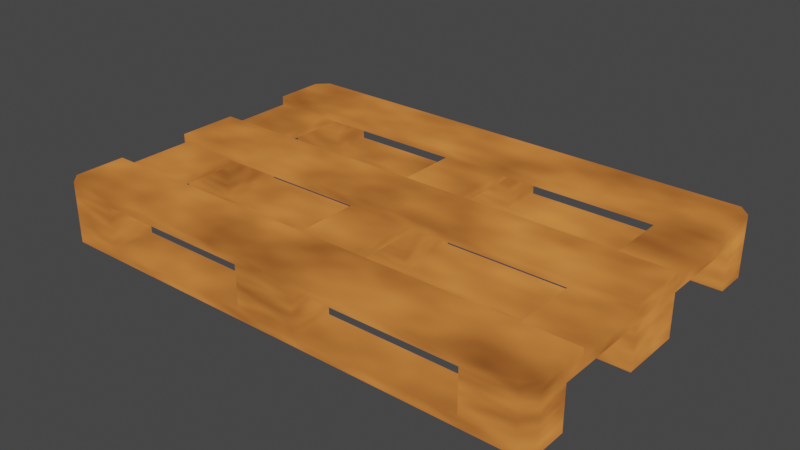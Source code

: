 # Source: Euro-Pallet_001.blend  (saved by Blender 2.82.7; exported with 4.5.12 LTS)
import bpy
from mathutils import Matrix  # noqa: F401  (used for matrix-valued properties, if any)

bpy.ops.wm.read_factory_settings(use_empty=True)
scene = bpy.context.scene
scene.name = 'Scene'

# ---- collections
col_applied = bpy.data.collections.new('Applied'); scene.collection.children.link(col_applied)

# ---- materials (node trees are filled in below, after node groups)
mat_material_001_001 = bpy.data.materials.new('Material.001.001')
mat_material_001_001.use_transparent_shadow = False

# ---- material node trees
mat_material_001_001.use_nodes = True; mat_material_001_001.node_tree.nodes.clear()
_N = mat_material_001_001.node_tree.nodes; _L = mat_material_001_001.node_tree.links
n0 = _N.new('ShaderNodeMapping'); n0.name = 'Mapping'; n0.location = (-361, 404)
n0.inputs[3].default_value = (1.0, 1.0, -0.5)
n1 = _N.new('ShaderNodeTexCoord'); n1.name = 'Texture Coordinate'; n1.location = (-615, 345)
n2 = _N.new('ShaderNodeBsdfDiffuse'); n2.name = 'Diffuse BSDF'; n2.location = (188, 85)
n2.inputs[1].default_value = 0.5
n3 = _N.new('ShaderNodeAddShader'); n3.name = 'Add Shader'; n3.location = (433, 235)
n4 = _N.new('ShaderNodeOutputMaterial'); n4.name = 'Material Output'; n4.location = (653, 271)
n5 = _N.new('ShaderNodeTexNoise'); n5.name = 'Noise Texture'; n5.location = (-164, 378)
n6 = _N.new('ShaderNodeValToRGB'); n6.name = 'ColorRamp'; n6.location = (0, 367)
while len(n6.color_ramp.elements) > 1: n6.color_ramp.elements.remove(n6.color_ramp.elements[-1])
n6.color_ramp.elements[0].position = 0.0; n6.color_ramp.elements[0].color = (0.0, 0.0, 0.0, 1.0)
_e = n6.color_ramp.elements.new(1.0); _e.color = (0.8933, 0.2786, 0.06203, 1.0)
_L.new(n1.outputs[0], n0.inputs[0])
_L.new(n3.outputs[0], n4.inputs[0])
_L.new(n0.outputs[0], n5.inputs[0])
_L.new(n5.outputs[0], n6.inputs[0])
_L.new(n6.outputs[0], n3.inputs[0])
n4.is_active_output = True

# ---- world
world_world = bpy.data.worlds.new('World'); scene.world = world_world
world_world.use_nodes = True; world_world.node_tree.nodes.clear()
_N = world_world.node_tree.nodes; _L = world_world.node_tree.links
n0 = _N.new('ShaderNodeOutputWorld'); n0.name = 'World Output'; n0.location = (300, 300)
n1 = _N.new('ShaderNodeBackground'); n1.name = 'Background'; n1.location = (10, 300)
n1.inputs[0].default_value = (0.05088, 0.05088, 0.05088, 1.0)
_L.new(n1.outputs[0], n0.inputs[0])
n0.is_active_output = True
world_world.color = (0.05088, 0.05088, 0.05088)
world_world.use_sun_shadow = False
world_world.sun_shadow_jitter_overblur = 0.0

# ---- meshes
me_cube_019 = bpy.data.meshes.new('Cube.019')
me_cube_019.from_pydata([(-0.5972, 0.0725, 0.0), (-0.5972, 0.0725, 0.022), (0.5972, 0.0725, 0.0), (0.5972, 0.0725, 0.022), (0.0, 0.0725, 0.0), (0.0, 0.0725, 0.022), (-0.5972, 0.0, 0.0), (-0.5972, 0.0, 0.022), (-0.5972, -0.0725, 0.0), (-0.5972, -0.0725, 0.022), (0.5972, 0.0, 0.0), (0.5972, 0.0, 0.022), (0.5972, -0.0725, 0.0), (0.5972, -0.0725, 0.022), (0.0, 0.0, 0.0), (0.0, 0.0, 0.022), (0.0, -0.0725, 0.0), (0.0, -0.0725, 0.022), (-0.0725, 0.0725, -0.1), (-0.0725, 0.0725, -0.022), (0.0725, 0.0725, -0.1), (0.0725, 0.0725, -0.022), (0.0, 0.0725, -0.1), (0.0, 0.0725, -0.022), (-0.0725, 0.0, -0.1), (-0.0725, 0.0, -0.022), (-0.0725, -0.0725, -0.1), (-0.0725, -0.0725, -0.022), (0.0725, 0.0, -0.1), (0.0725, 0.0, -0.022), (0.0725, -0.0725, -0.1), (0.0725, -0.0725, -0.022), (0.0, 0.0, -0.1), (0.0, 0.0, -0.022), (0.0, -0.0725, -0.1), (0.0, -0.0725, -0.022), (-0.5972, 0.2986, -0.1), (-0.5972, 0.2986, -0.022), (-0.4548, 0.2986, -0.1), (-0.4548, 0.2986, -0.022), (-0.4548, 0.3986, -0.1), (-0.4548, 0.3986, -0.022), (-0.5972, 0.3724, -0.1), (-0.5711, 0.3986, -0.1), (-0.5711, 0.3986, -0.022), (-0.5972, 0.3724, -0.022), (0.5972, 0.2986, -0.1), (0.5972, 0.2986, -0.022), (0.4548, 0.2986, -0.1), (0.4548, 0.2986, -0.022), (0.4548, 0.3986, -0.1), (0.4548, 0.3986, -0.022), (0.5972, 0.3724, -0.1), (0.5711, 0.3986, -0.1), (0.5711, 0.3986, -0.022), (0.5972, 0.3724, -0.022), (-0.5972, -0.2986, -0.1), (-0.5972, -0.2986, -0.022), (-0.4548, -0.2986, -0.1), (-0.4548, -0.2986, -0.022), (-0.4548, -0.3986, -0.1), (-0.4548, -0.3986, -0.022), (-0.5972, -0.3724, -0.1), (-0.5711, -0.3986, -0.1), (-0.5711, -0.3986, -0.022), (-0.5972, -0.3724, -0.022), (0.5972, -0.2986, -0.1), (0.5972, -0.2986, -0.022), (0.4548, -0.2986, -0.1), (0.4548, -0.2986, -0.022), (0.4548, -0.3986, -0.1), (0.4548, -0.3986, -0.022), (0.5972, -0.3724, -0.1), (0.5711, -0.3986, -0.1), (0.5711, -0.3986, -0.022), (0.5972, -0.3724, -0.022), (-0.0725, 0.2986, -0.1), (-0.0725, 0.2986, -0.022), (-0.0725, 0.3986, -0.1), (-0.0725, 0.3986, -0.022), (0.0725, 0.2986, -0.1), (0.0725, 0.2986, -0.022), (0.0725, 0.3986, -0.1), (0.0725, 0.3986, -0.022), (0.0, 0.2986, -0.1), (0.0, 0.2986, -0.022), (0.0, 0.3986, -0.1), (0.0, 0.3986, -0.022), (-0.0725, -0.2986, -0.1), (-0.0725, -0.2986, -0.022), (-0.0725, -0.3986, -0.1), (-0.0725, -0.3986, -0.022), (0.0725, -0.2986, -0.1), (0.0725, -0.2986, -0.022), (0.0725, -0.3986, -0.1), (0.0725, -0.3986, -0.022), (0.0, -0.2986, -0.1), (0.0, -0.2986, -0.022), (0.0, -0.3986, -0.1), (0.0, -0.3986, -0.022), (-0.5972, 0.2986, -0.122), (-0.5972, 0.2986, -0.1), (-0.5972, 0.3724, -0.122), (-0.5711, 0.3986, -0.122), (-0.5711, 0.3986, -0.1), (-0.5972, 0.3724, -0.1), (0.5972, 0.2986, -0.122), (0.5972, 0.2986, -0.1), (0.0, 0.2986, -0.122), (0.0, 0.2986, -0.1), (0.0, 0.3986, -0.122), (0.0, 0.3986, -0.1), (0.5972, 0.3724, -0.122), (0.5711, 0.3986, -0.122), (0.5711, 0.3986, -0.1), (0.5972, 0.3724, -0.1), (-0.5972, -0.2986, -0.122), (-0.5972, -0.2986, -0.1), (-0.5972, -0.3724, -0.122), (-0.5711, -0.3986, -0.122), (-0.5711, -0.3986, -0.1), (-0.5972, -0.3724, -0.1), (0.5972, -0.2986, -0.122), (0.5972, -0.2986, -0.1), (0.0, -0.2986, -0.122), (0.0, -0.2986, -0.1), (0.0, -0.3986, -0.122), (0.0, -0.3986, -0.1), (0.5972, -0.3724, -0.122), (0.5711, -0.3986, -0.122), (0.5711, -0.3986, -0.1), (0.5972, -0.3724, -0.1), (-0.4548, 0.3986, -0.022), (-0.4548, 0.3986, 3.204e-07), (-0.5972, 0.3724, -0.022), (-0.5711, 0.3986, -0.022), (-0.5711, 0.3986, 3.204e-07), (-0.5972, 0.3724, 3.204e-07), (0.4548, 0.3986, -0.022), (0.4548, 0.3986, 3.204e-07), (0.5972, 0.3724, -0.022), (0.5711, 0.3986, -0.022), (0.5711, 0.3986, 3.204e-07), (0.5972, 0.3724, 3.204e-07), (-0.5972, 0.0, -0.022), (-0.5972, 0.0, 3.204e-07), (-0.4548, 0.0, -0.022), (-0.4548, 0.0, 3.204e-07), (-0.4548, -0.3986, -0.022), (-0.4548, -0.3986, 3.204e-07), (-0.5972, -0.3724, -0.022), (-0.5711, -0.3986, -0.022), (-0.5711, -0.3986, 3.204e-07), (-0.5972, -0.3724, 3.204e-07), (0.5972, 0.0, -0.022), (0.5972, 0.0, 3.204e-07), (0.4548, 0.0, -0.022), (0.4548, 0.0, 3.204e-07), (0.4548, -0.3986, -0.022), (0.4548, -0.3986, 3.204e-07), (0.5972, -0.3724, -0.022), (0.5711, -0.3986, -0.022), (0.5711, -0.3986, 3.204e-07), (0.5972, -0.3724, 3.204e-07), (-0.0725, 0.3986, -0.022), (-0.0725, 0.3986, 2.757e-07), (0.0725, 0.3986, -0.022), (0.0725, 0.3986, 2.757e-07), (0.0, 0.3986, -0.022), (0.0, 0.3986, 2.757e-07), (-0.0725, 0.0, -0.022), (-0.0725, 0.0, 2.757e-07), (-0.0725, -0.3986, -0.022), (-0.0725, -0.3986, 2.757e-07), (0.0725, 0.0, -0.022), (0.0725, 0.0, 2.757e-07), (0.0725, -0.3986, -0.022), (0.0725, -0.3986, 2.757e-07), (0.0, 0.0, -0.022), (0.0, 0.0, 2.757e-07), (0.0, -0.3986, -0.022), (0.0, -0.3986, 2.757e-07), (-0.5972, 0.2515, 0.0), (-0.5972, 0.2515, 0.022), (-0.5972, 0.3724, 0.0), (-0.5711, 0.3986, 0.0), (-0.5711, 0.3986, 0.022), (-0.5972, 0.3724, 0.022), (0.5972, 0.2515, 0.0), (0.5972, 0.2515, 0.022), (0.0, 0.2515, 0.0), (0.0, 0.2515, 0.022), (0.0, 0.3986, 0.0), (0.0, 0.3986, 0.022), (0.5972, 0.3724, 0.0), (0.5711, 0.3986, 0.0), (0.5711, 0.3986, 0.022), (0.5972, 0.3724, 0.022), (-0.5972, -0.2515, 0.0), (-0.5972, -0.2515, 0.022), (-0.5972, -0.3724, 0.0), (-0.5711, -0.3986, 0.0), (-0.5711, -0.3986, 0.022), (-0.5972, -0.3724, 0.022), (0.5972, -0.2515, 0.0), (0.5972, -0.2515, 0.022), (0.0, -0.2515, 0.0), (0.0, -0.2515, 0.022), (0.0, -0.3986, 0.0), (0.0, -0.3986, 0.022), (0.5972, -0.3724, 0.0), (0.5711, -0.3986, 0.0), (0.5711, -0.3986, 0.022), (0.5972, -0.3724, 0.022), (-0.5972, 0.0725, -0.1), (-0.5972, 0.0725, -0.022), (-0.4548, 0.0725, -0.1), (-0.4548, 0.0725, -0.022), (-0.5972, -0.0725, -0.1), (-0.5972, -0.0725, -0.022), (-0.4548, -0.0725, -0.1), (-0.4548, -0.0725, -0.022), (0.5972, 0.0725, -0.1), (0.5972, 0.0725, -0.022), (0.4548, 0.0725, -0.1), (0.4548, 0.0725, -0.022), (0.5972, -0.0725, -0.1), (0.5972, -0.0725, -0.022), (0.4548, -0.0725, -0.1), (0.4548, -0.0725, -0.022), (-0.5972, 0.0725, -0.122), (-0.5972, 0.0725, -0.1), (-0.5972, -0.0725, -0.122), (-0.5972, -0.0725, -0.1), (0.5972, 0.0725, -0.122), (0.5972, 0.0725, -0.1), (0.0, 0.0725, -0.122), (0.0, 0.0725, -0.1), (0.5972, -0.0725, -0.122), (0.5972, -0.0725, -0.1), (0.0, -0.0725, -0.122), (0.0, -0.0725, -0.1)], [], [(6, 7, 1, 0), (0, 1, 5, 4), (0, 4, 14, 6), (5, 1, 7, 15), (10, 2, 3, 11), (2, 4, 5, 3), (2, 10, 14, 4), (5, 15, 11, 3), (6, 8, 9, 7), (8, 16, 17, 9), (8, 6, 14, 16), (17, 15, 7, 9), (10, 11, 13, 12), (12, 13, 17, 16), (12, 16, 14, 10), (17, 13, 11, 15), (24, 25, 19, 18), (18, 19, 23, 22), (18, 22, 32, 24), (23, 19, 25, 33), (28, 20, 21, 29), (20, 22, 23, 21), (20, 28, 32, 22), (23, 33, 29, 21), (24, 26, 27, 25), (26, 34, 35, 27), (26, 24, 32, 34), (35, 33, 25, 27), (28, 29, 31, 30), (30, 31, 35, 34), (30, 34, 32, 28), (35, 31, 29, 33), (43, 44, 41, 40), (41, 44, 45, 37, 39), (38, 39, 37, 36), (36, 37, 45, 42), (40, 41, 39, 38), (44, 43, 42, 45), (42, 43, 40, 38, 36), (53, 50, 51, 54), (51, 49, 47, 55, 54), (48, 46, 47, 49), (46, 52, 55, 47), (50, 48, 49, 51), (54, 55, 52, 53), (52, 46, 48, 50, 53), (63, 60, 61, 64), (61, 59, 57, 65, 64), (58, 56, 57, 59), (56, 62, 65, 57), (60, 58, 59, 61), (64, 65, 62, 63), (62, 56, 58, 60, 63), (73, 74, 71, 70), (71, 74, 75, 67, 69), (68, 69, 67, 66), (66, 67, 75, 72), (70, 71, 69, 68), (74, 73, 72, 75), (72, 73, 70, 68, 66), (76, 77, 79, 78), (78, 79, 87, 86), (84, 85, 77, 76), (78, 86, 84, 76), (87, 79, 77, 85), (80, 82, 83, 81), (82, 86, 87, 83), (84, 80, 81, 85), (82, 80, 84, 86), (87, 85, 81, 83), (88, 90, 91, 89), (90, 98, 99, 91), (96, 88, 89, 97), (90, 88, 96, 98), (99, 97, 89, 91), (92, 93, 95, 94), (94, 95, 99, 98), (96, 97, 93, 92), (94, 98, 96, 92), (99, 95, 93, 97), (103, 104, 111, 110), (111, 104, 105, 101, 109), (108, 109, 101, 100), (100, 101, 105, 102), (104, 103, 102, 105), (102, 103, 110, 108, 100), (113, 110, 111, 114), (111, 109, 107, 115, 114), (108, 106, 107, 109), (106, 112, 115, 107), (114, 115, 112, 113), (112, 106, 108, 110, 113), (119, 126, 127, 120), (127, 125, 117, 121, 120), (124, 116, 117, 125), (116, 118, 121, 117), (120, 121, 118, 119), (118, 116, 124, 126, 119), (129, 130, 127, 126), (127, 130, 131, 123, 125), (124, 125, 123, 122), (122, 123, 131, 128), (130, 129, 128, 131), (128, 129, 126, 124, 122), (135, 136, 133, 132), (133, 136, 137, 145, 147), (144, 145, 137, 134), (132, 133, 147, 146), (136, 135, 134, 137), (134, 135, 132, 146, 144), (141, 138, 139, 142), (139, 157, 155, 143, 142), (154, 140, 143, 155), (138, 156, 157, 139), (142, 143, 140, 141), (140, 154, 156, 138, 141), (151, 148, 149, 152), (149, 147, 145, 153, 152), (144, 150, 153, 145), (148, 146, 147, 149), (152, 153, 150, 151), (150, 144, 146, 148, 151), (161, 162, 159, 158), (159, 162, 163, 155, 157), (154, 155, 163, 160), (158, 159, 157, 156), (162, 161, 160, 163), (160, 161, 158, 156, 154), (170, 171, 165, 164), (164, 165, 169, 168), (164, 168, 178, 170), (169, 165, 171, 179), (174, 166, 167, 175), (166, 168, 169, 167), (166, 174, 178, 168), (169, 179, 175, 167), (170, 172, 173, 171), (172, 180, 181, 173), (172, 170, 178, 180), (181, 179, 171, 173), (174, 175, 177, 176), (176, 177, 181, 180), (176, 180, 178, 174), (181, 177, 175, 179), (185, 186, 193, 192), (193, 186, 187, 183, 191), (190, 191, 183, 182), (182, 183, 187, 184), (186, 185, 184, 187), (184, 185, 192, 190, 182), (195, 192, 193, 196), (193, 191, 189, 197, 196), (190, 188, 189, 191), (188, 194, 197, 189), (196, 197, 194, 195), (194, 188, 190, 192, 195), (201, 208, 209, 202), (209, 207, 199, 203, 202), (206, 198, 199, 207), (198, 200, 203, 199), (202, 203, 200, 201), (200, 198, 206, 208, 201), (211, 212, 209, 208), (209, 212, 213, 205, 207), (206, 207, 205, 204), (204, 205, 213, 210), (212, 211, 210, 213), (210, 211, 208, 206, 204), (216, 214, 215, 217), (216, 220, 218, 214), (217, 221, 220, 216), (217, 215, 219, 221), (220, 221, 219, 218), (214, 218, 219, 215), (224, 225, 223, 222), (224, 222, 226, 228), (225, 224, 228, 229), (225, 229, 227, 223), (228, 226, 227, 229), (222, 223, 227, 226), (236, 230, 231, 237), (236, 240, 232, 230), (237, 231, 233, 241), (240, 241, 233, 232), (230, 232, 233, 231), (236, 237, 235, 234), (236, 234, 238, 240), (237, 241, 239, 235), (240, 238, 239, 241), (234, 235, 239, 238)])
_uv = me_cube_019.uv_layers.new(name='UVMap')
_uv.uv.foreach_set('vector', [0.375, 0.0, 0.625, 0.0, 0.625, 0.25, 0.375, 0.25, 0.375, 0.25, 0.625, 0.25, 0.625, 0.5, 0.375, 0.5, 0.125, 0.5, 0.375, 0.5, 0.375, 0.75, 0.125, 0.75, 0.625, 0.5, 0.875, 0.5, 0.875, 0.75, 0.625, 0.75, 0.375, 0.0, 0.375, 0.25, 0.625, 0.25, 0.625, 0.0, 0.375, 0.25, 0.375, 0.5, 0.625, 0.5, 0.625, 0.25, 0.125, 0.5, 0.125, 0.75, 0.375, 0.75, 0.375, 0.5, 0.625, 0.5, 0.625, 0.75, 0.875, 0.75, 0.875, 0.5, 0.375, 0.0, 0.375, 0.25, 0.625, 0.25, 0.625, 0.0, 0.375, 0.25, 0.375, 0.5, 0.625, 0.5, 0.625, 0.25, 0.125, 0.5, 0.125, 0.75, 0.375, 0.75, 0.375, 0.5, 0.625, 0.5, 0.625, 0.75, 0.875, 0.75, 0.875, 0.5, 0.375, 0.0, 0.625, 0.0, 0.625, 0.25, 0.375, 0.25, 0.375, 0.25, 0.625, 0.25, 0.625, 0.5, 0.375, 0.5, 0.125, 0.5, 0.375, 0.5, 0.375, 0.75, 0.125, 0.75, 0.625, 0.5, 0.875, 0.5, 0.875, 0.75, 0.625, 0.75, 0.375, 0.0, 0.625, 0.0, 0.625, 0.25, 0.375, 0.25, 0.375, 0.25, 0.625, 0.25, 0.625, 0.5, 0.375, 0.5, 0.125, 0.5, 0.375, 0.5, 0.375, 0.75, 0.125, 0.75, 0.625, 0.5, 0.875, 0.5, 0.875, 0.75, 0.625, 0.75, 0.375, 0.0, 0.375, 0.25, 0.625, 0.25, 0.625, 0.0, 0.375, 0.25, 0.375, 0.5, 0.625, 0.5, 0.625, 0.25, 0.125, 0.5, 0.125, 0.75, 0.375, 0.75, 0.375, 0.5, 0.625, 0.5, 0.625, 0.75, 0.875, 0.75, 0.875, 0.5, 0.375, 0.0, 0.375, 0.25, 0.625, 0.25, 0.625, 0.0, 0.375, 0.25, 0.375, 0.5, 0.625, 0.5, 0.625, 0.25, 0.125, 0.5, 0.125, 0.75, 0.375, 0.75, 0.375, 0.5, 0.625, 0.5, 0.625, 0.75, 0.875, 0.75, 0.875, 0.5, 0.375, 0.0, 0.625, 0.0, 0.625, 0.25, 0.375, 0.25, 0.375, 0.25, 0.625, 0.25, 0.625, 0.5, 0.375, 0.5, 0.125, 0.5, 0.375, 0.5, 0.375, 0.75, 0.125, 0.75, 0.625, 0.5, 0.875, 0.5, 0.875, 0.75, 0.625, 0.75, 0.375, 0.296, 0.625, 0.296, 0.625, 0.5, 0.375, 0.5, 0.625, 0.5, 0.829, 0.5, 0.875, 0.5655, 0.875, 0.75, 0.625, 0.75, 0.375, 0.75, 0.625, 0.75, 0.625, 1.0, 0.375, 1.0, 0.375, 0.0, 0.625, 0.0, 0.625, 0.1845, 0.375, 0.1845, 0.375, 0.5, 0.625, 0.5, 0.625, 0.75, 0.375, 0.75, 0.625, 0.296, 0.375, 0.296, 0.375, 0.1845, 0.625, 0.1845, 0.125, 0.5655, 0.171, 0.5, 0.375, 0.5, 0.375, 0.75, 0.125, 0.75, 0.375, 0.296, 0.375, 0.5, 0.625, 0.5, 0.625, 0.296, 0.625, 0.5, 0.625, 0.75, 0.875, 0.75, 0.875, 0.5655, 0.829, 0.5, 0.375, 0.75, 0.375, 1.0, 0.625, 1.0, 0.625, 0.75, 0.375, 0.0, 0.375, 0.1845, 0.625, 0.1845, 0.625, 0.0, 0.375, 0.5, 0.375, 0.75, 0.625, 0.75, 0.625, 0.5, 0.625, 0.296, 0.625, 0.1845, 0.375, 0.1845, 0.375, 0.296, 0.125, 0.5655, 0.125, 0.75, 0.375, 0.75, 0.375, 0.5, 0.171, 0.5, 0.375, 0.296, 0.375, 0.5, 0.625, 0.5, 0.625, 0.296, 0.625, 0.5, 0.625, 0.75, 0.875, 0.75, 0.875, 0.5655, 0.829, 0.5, 0.375, 0.75, 0.375, 1.0, 0.625, 1.0, 0.625, 0.75, 0.375, 0.0, 0.375, 0.1845, 0.625, 0.1845, 0.625, 0.0, 0.375, 0.5, 0.375, 0.75, 0.625, 0.75, 0.625, 0.5, 0.625, 0.296, 0.625, 0.1845, 0.375, 0.1845, 0.375, 0.296, 0.125, 0.5655, 0.125, 0.75, 0.375, 0.75, 0.375, 0.5, 0.171, 0.5, 0.375, 0.296, 0.625, 0.296, 0.625, 0.5, 0.375, 0.5, 0.625, 0.5, 0.829, 0.5, 0.875, 0.5655, 0.875, 0.75, 0.625, 0.75, 0.375, 0.75, 0.625, 0.75, 0.625, 1.0, 0.375, 1.0, 0.375, 0.0, 0.625, 0.0, 0.625, 0.1845, 0.375, 0.1845, 0.375, 0.5, 0.625, 0.5, 0.625, 0.75, 0.375, 0.75, 0.625, 0.296, 0.375, 0.296, 0.375, 0.1845, 0.625, 0.1845, 0.125, 0.5655, 0.171, 0.5, 0.375, 0.5, 0.375, 0.75, 0.125, 0.75, 0.375, 0.0, 0.625, 0.0, 0.625, 0.25, 0.375, 0.25, 0.375, 0.25, 0.625, 0.25, 0.625, 0.5, 0.375, 0.5, 0.375, 0.75, 0.625, 0.75, 0.625, 1.0, 0.375, 1.0, 0.125, 0.5, 0.375, 0.5, 0.375, 0.75, 0.125, 0.75, 0.625, 0.5, 0.875, 0.5, 0.875, 0.75, 0.625, 0.75, 0.375, 0.0, 0.375, 0.25, 0.625, 0.25, 0.625, 0.0, 0.375, 0.25, 0.375, 0.5, 0.625, 0.5, 0.625, 0.25, 0.375, 0.75, 0.375, 1.0, 0.625, 1.0, 0.625, 0.75, 0.125, 0.5, 0.125, 0.75, 0.375, 0.75, 0.375, 0.5, 0.625, 0.5, 0.625, 0.75, 0.875, 0.75, 0.875, 0.5, 0.375, 0.0, 0.375, 0.25, 0.625, 0.25, 0.625, 0.0, 0.375, 0.25, 0.375, 0.5, 0.625, 0.5, 0.625, 0.25, 0.375, 0.75, 0.375, 1.0, 0.625, 1.0, 0.625, 0.75, 0.125, 0.5, 0.125, 0.75, 0.375, 0.75, 0.375, 0.5, 0.625, 0.5, 0.625, 0.75, 0.875, 0.75, 0.875, 0.5, 0.375, 0.0, 0.625, 0.0, 0.625, 0.25, 0.375, 0.25, 0.375, 0.25, 0.625, 0.25, 0.625, 0.5, 0.375, 0.5, 0.375, 0.75, 0.625, 0.75, 0.625, 1.0, 0.375, 1.0, 0.125, 0.5, 0.375, 0.5, 0.375, 0.75, 0.125, 0.75, 0.625, 0.5, 0.875, 0.5, 0.875, 0.75, 0.625, 0.75, 0.375, 0.296, 0.625, 0.296, 0.625, 0.5, 0.375, 0.5, 0.625, 0.5, 0.829, 0.5, 0.875, 0.5655, 0.875, 0.75, 0.625, 0.75, 0.375, 0.75, 0.625, 0.75, 0.625, 1.0, 0.375, 1.0, 0.375, 0.0, 0.625, 0.0, 0.625, 0.1845, 0.375, 0.1845, 0.625, 0.296, 0.375, 0.296, 0.375, 0.1845, 0.625, 0.1845, 0.125, 0.5655, 0.171, 0.5, 0.375, 0.5, 0.375, 0.75, 0.125, 0.75, 0.375, 0.296, 0.375, 0.5, 0.625, 0.5, 0.625, 0.296, 0.625, 0.5, 0.625, 0.75, 0.875, 0.75, 0.875, 0.5655, 0.829, 0.5, 0.375, 0.75, 0.375, 1.0, 0.625, 1.0, 0.625, 0.75, 0.375, 0.0, 0.375, 0.1845, 0.625, 0.1845, 0.625, 0.0, 0.625, 0.296, 0.625, 0.1845, 0.375, 0.1845, 0.375, 0.296, 0.125, 0.5655, 0.125, 0.75, 0.375, 0.75, 0.375, 0.5, 0.171, 0.5, 0.375, 0.296, 0.375, 0.5, 0.625, 0.5, 0.625, 0.296, 0.625, 0.5, 0.625, 0.75, 0.875, 0.75, 0.875, 0.5655, 0.829, 0.5, 0.375, 0.75, 0.375, 1.0, 0.625, 1.0, 0.625, 0.75, 0.375, 0.0, 0.375, 0.1845, 0.625, 0.1845, 0.625, 0.0, 0.625, 0.296, 0.625, 0.1845, 0.375, 0.1845, 0.375, 0.296, 0.125, 0.5655, 0.125, 0.75, 0.375, 0.75, 0.375, 0.5, 0.171, 0.5, 0.375, 0.296, 0.625, 0.296, 0.625, 0.5, 0.375, 0.5, 0.625, 0.5, 0.829, 0.5, 0.875, 0.5655, 0.875, 0.75, 0.625, 0.75, 0.375, 0.75, 0.625, 0.75, 0.625, 1.0, 0.375, 1.0, 0.375, 0.0, 0.625, 0.0, 0.625, 0.1845, 0.375, 0.1845, 0.625, 0.296, 0.375, 0.296, 0.375, 0.1845, 0.625, 0.1845, 0.125, 0.5655, 0.171, 0.5, 0.375, 0.5, 0.375, 0.75, 0.125, 0.75, 0.375, 0.296, 0.625, 0.296, 0.625, 0.5, 0.375, 0.5, 0.625, 0.5, 0.829, 0.5, 0.875, 0.5655, 0.875, 0.75, 0.625, 0.75, 0.375, 0.0, 0.625, 0.0, 0.625, 0.1845, 0.375, 0.1845, 0.375, 0.5, 0.625, 0.5, 0.625, 0.75, 0.375, 0.75, 0.625, 0.296, 0.375, 0.296, 0.375, 0.1845, 0.625, 0.1845, 0.125, 0.5655, 0.171, 0.5, 0.375, 0.5, 0.375, 0.75, 0.125, 0.75, 0.375, 0.296, 0.375, 0.5, 0.625, 0.5, 0.625, 0.296, 0.625, 0.5, 0.625, 0.75, 0.875, 0.75, 0.875, 0.5655, 0.829, 0.5, 0.375, 0.0, 0.375, 0.1845, 0.625, 0.1845, 0.625, 0.0, 0.375, 0.5, 0.375, 0.75, 0.625, 0.75, 0.625, 0.5, 0.625, 0.296, 0.625, 0.1845, 0.375, 0.1845, 0.375, 0.296, 0.125, 0.5655, 0.125, 0.75, 0.375, 0.75, 0.375, 0.5, 0.171, 0.5, 0.375, 0.296, 0.375, 0.5, 0.625, 0.5, 0.625, 0.296, 0.625, 0.5, 0.625, 0.75, 0.875, 0.75, 0.875, 0.5655, 0.829, 0.5, 0.375, 0.0, 0.375, 0.1845, 0.625, 0.1845, 0.625, 0.0, 0.375, 0.5, 0.375, 0.75, 0.625, 0.75, 0.625, 0.5, 0.625, 0.296, 0.625, 0.1845, 0.375, 0.1845, 0.375, 0.296, 0.125, 0.5655, 0.125, 0.75, 0.375, 0.75, 0.375, 0.5, 0.171, 0.5, 0.375, 0.296, 0.625, 0.296, 0.625, 0.5, 0.375, 0.5, 0.625, 0.5, 0.829, 0.5, 0.875, 0.5655, 0.875, 0.75, 0.625, 0.75, 0.375, 0.0, 0.625, 0.0, 0.625, 0.1845, 0.375, 0.1845, 0.375, 0.5, 0.625, 0.5, 0.625, 0.75, 0.375, 0.75, 0.625, 0.296, 0.375, 0.296, 0.375, 0.1845, 0.625, 0.1845, 0.125, 0.5655, 0.171, 0.5, 0.375, 0.5, 0.375, 0.75, 0.125, 0.75, 0.375, 0.0, 0.625, 0.0, 0.625, 0.25, 0.375, 0.25, 0.375, 0.25, 0.625, 0.25, 0.625, 0.5, 0.375, 0.5, 0.125, 0.5, 0.375, 0.5, 0.375, 0.75, 0.125, 0.75, 0.625, 0.5, 0.875, 0.5, 0.875, 0.75, 0.625, 0.75, 0.375, 0.0, 0.375, 0.25, 0.625, 0.25, 0.625, 0.0, 0.375, 0.25, 0.375, 0.5, 0.625, 0.5, 0.625, 0.25, 0.125, 0.5, 0.125, 0.75, 0.375, 0.75, 0.375, 0.5, 0.625, 0.5, 0.625, 0.75, 0.875, 0.75, 0.875, 0.5, 0.375, 0.0, 0.375, 0.25, 0.625, 0.25, 0.625, 0.0, 0.375, 0.25, 0.375, 0.5, 0.625, 0.5, 0.625, 0.25, 0.125, 0.5, 0.125, 0.75, 0.375, 0.75, 0.375, 0.5, 0.625, 0.5, 0.625, 0.75, 0.875, 0.75, 0.875, 0.5, 0.375, 0.0, 0.625, 0.0, 0.625, 0.25, 0.375, 0.25, 0.375, 0.25, 0.625, 0.25, 0.625, 0.5, 0.375, 0.5, 0.125, 0.5, 0.375, 0.5, 0.375, 0.75, 0.125, 0.75, 0.625, 0.5, 0.875, 0.5, 0.875, 0.75, 0.625, 0.75, 0.375, 0.296, 0.625, 0.296, 0.625, 0.5, 0.375, 0.5, 0.625, 0.5, 0.829, 0.5, 0.875, 0.5655, 0.875, 0.75, 0.625, 0.75, 0.375, 0.75, 0.625, 0.75, 0.625, 1.0, 0.375, 1.0, 0.375, 0.0, 0.625, 0.0, 0.625, 0.1845, 0.375, 0.1845, 0.625, 0.296, 0.375, 0.296, 0.375, 0.1845, 0.625, 0.1845, 0.125, 0.5655, 0.171, 0.5, 0.375, 0.5, 0.375, 0.75, 0.125, 0.75, 0.375, 0.296, 0.375, 0.5, 0.625, 0.5, 0.625, 0.296, 0.625, 0.5, 0.625, 0.75, 0.875, 0.75, 0.875, 0.5655, 0.829, 0.5, 0.375, 0.75, 0.375, 1.0, 0.625, 1.0, 0.625, 0.75, 0.375, 0.0, 0.375, 0.1845, 0.625, 0.1845, 0.625, 0.0, 0.625, 0.296, 0.625, 0.1845, 0.375, 0.1845, 0.375, 0.296, 0.125, 0.5655, 0.125, 0.75, 0.375, 0.75, 0.375, 0.5, 0.171, 0.5, 0.375, 0.296, 0.375, 0.5, 0.625, 0.5, 0.625, 0.296, 0.625, 0.5, 0.625, 0.75, 0.875, 0.75, 0.875, 0.5655, 0.829, 0.5, 0.375, 0.75, 0.375, 1.0, 0.625, 1.0, 0.625, 0.75, 0.375, 0.0, 0.375, 0.1845, 0.625, 0.1845, 0.625, 0.0, 0.625, 0.296, 0.625, 0.1845, 0.375, 0.1845, 0.375, 0.296, 0.125, 0.5655, 0.125, 0.75, 0.375, 0.75, 0.375, 0.5, 0.171, 0.5, 0.375, 0.296, 0.625, 0.296, 0.625, 0.5, 0.375, 0.5, 0.625, 0.5, 0.829, 0.5, 0.875, 0.5655, 0.875, 0.75, 0.625, 0.75, 0.375, 0.75, 0.625, 0.75, 0.625, 1.0, 0.375, 1.0, 0.375, 0.0, 0.625, 0.0, 0.625, 0.1845, 0.375, 0.1845, 0.625, 0.296, 0.375, 0.296, 0.375, 0.1845, 0.625, 0.1845, 0.125, 0.5655, 0.171, 0.5, 0.375, 0.5, 0.375, 0.75, 0.125, 0.75, 0.375, 0.25, 0.375, 0.25, 0.625, 0.25, 0.625, 0.25, 0.125, 0.5, 0.125, 0.5, 0.125, 0.5, 0.125, 0.5, 0.625, 0.25, 0.625, 0.25, 0.375, 0.25, 0.375, 0.25, 0.875, 0.5, 0.875, 0.5, 0.875, 0.5, 0.875, 0.5, 0.375, 0.25, 0.625, 0.25, 0.625, 0.25, 0.375, 0.25, 0.375, 0.25, 0.375, 0.25, 0.625, 0.25, 0.625, 0.25, 0.375, 0.25, 0.625, 0.25, 0.625, 0.25, 0.375, 0.25, 0.125, 0.5, 0.125, 0.5, 0.125, 0.5, 0.125, 0.5, 0.625, 0.25, 0.375, 0.25, 0.375, 0.25, 0.625, 0.25, 0.875, 0.5, 0.875, 0.5, 0.875, 0.5, 0.875, 0.5, 0.375, 0.25, 0.375, 0.25, 0.625, 0.25, 0.625, 0.25, 0.375, 0.25, 0.625, 0.25, 0.625, 0.25, 0.375, 0.25, 0.375, 0.25, 0.375, 0.25, 0.625, 0.25, 0.625, 0.25, 0.125, 0.5, 0.125, 0.5, 0.125, 0.5, 0.125, 0.5, 0.875, 0.5, 0.875, 0.5, 0.875, 0.5, 0.875, 0.5, 0.375, 0.25, 0.625, 0.25, 0.625, 0.25, 0.375, 0.25, 0.375, 0.25, 0.375, 0.25, 0.625, 0.25, 0.625, 0.25, 0.375, 0.25, 0.625, 0.25, 0.625, 0.25, 0.375, 0.25, 0.125, 0.5, 0.125, 0.5, 0.125, 0.5, 0.125, 0.5, 0.875, 0.5, 0.875, 0.5, 0.875, 0.5, 0.875, 0.5, 0.375, 0.25, 0.375, 0.25, 0.625, 0.25, 0.625, 0.25, 0.375, 0.25, 0.625, 0.25, 0.625, 0.25, 0.375, 0.25])
me_cube_019.materials.append(mat_material_001_001)
me_cube_019.use_remesh_fix_poles = True
me_cube_019.use_remesh_preserve_attributes = False
me_cube_019.use_mirror_vertex_groups = False
me_cube_019.update()

# ---- objects
ob_euro_pallet_001 = bpy.data.objects.new('Euro-Pallet_001', me_cube_019)

# ---- transforms, parenting, visibility, modifiers, constraints
ob_euro_pallet_001.location = (0.0, 0.0, 0.122)
ob_euro_pallet_001.lineart.crease_threshold = 0.0

# ---- collection membership
col_applied.objects.link(ob_euro_pallet_001)

# ---- scene / render settings (as saved in the file)
scene.frame_start = 1; scene.frame_end = 250; scene.frame_set(1)
scene.render.engine = 'BLENDER_EEVEE_NEXT'
scene.cycles.use_denoising = False
scene.cycles.samples = 128
scene.cycles.sampling_pattern = 'TABULATED_SOBOL'
scene.cycles.use_adaptive_sampling = False
scene.cycles.use_light_tree = False
scene.view_settings.view_transform = 'Filmic'
bpy.context.view_layer.update()

# ---- added for rendering (the .blend has no active camera and no usable light): camera, sun
cam_auto = bpy.data.cameras.new('AutoCamera')
cam_auto.lens = 50.0
cam_auto.sensor_width = 36.0
cam_auto.clip_end = 1000.0
ob_auto_camera = bpy.data.objects.new('AutoCamera', cam_auto)
scene.collection.objects.link(ob_auto_camera)
ob_auto_camera.location = (1.3354, -1.60248, 1.14032)
ob_auto_camera.rotation_euler = (1.09748, -7.21219e-08, 0.694738)
scene.camera = ob_auto_camera
light_auto_sun = bpy.data.lights.new('AutoSun', 'SUN')
light_auto_sun.energy = 3.0
light_auto_sun.angle = 0.0523599
ob_auto_sun = bpy.data.objects.new('AutoSun', light_auto_sun)
scene.collection.objects.link(ob_auto_sun)
ob_auto_sun.rotation_euler = (0.872665, 0.174533, 0.523599)
bpy.context.view_layer.update()
